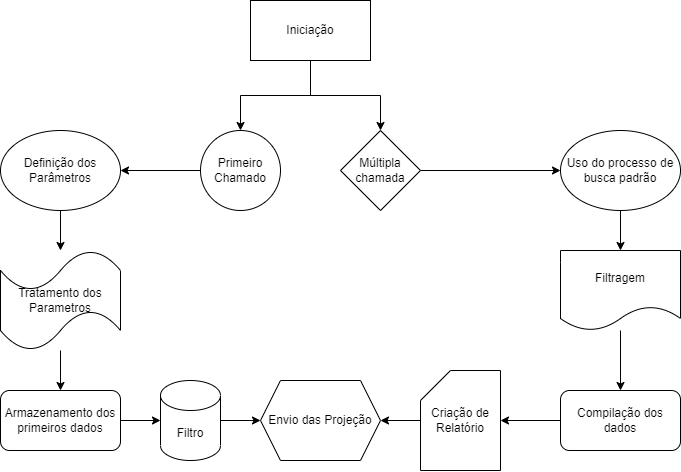

The diagram above was exported from draw.io. Its source (the exported page's mxGraphModel, read from the mxfile embedded in the PNG):
<mxGraphModel dx="950" dy="549" grid="1" gridSize="10" guides="1" tooltips="1" connect="1" arrows="1" fold="1" page="1" pageScale="1" pageWidth="826" pageHeight="1169" background="none" math="0" shadow="0">
  <root>
    <mxCell id="0" />
    <mxCell id="1" parent="0" />
    <mxCell id="kSfEB1OadXrLiagBBwql-121" style="edgeStyle=orthogonalEdgeStyle;rounded=0;orthogonalLoop=1;jettySize=auto;html=1;entryX=0.5;entryY=0;entryDx=0;entryDy=0;" edge="1" parent="1" source="kSfEB1OadXrLiagBBwql-114" target="kSfEB1OadXrLiagBBwql-120">
      <mxGeometry relative="1" as="geometry" />
    </mxCell>
    <mxCell id="kSfEB1OadXrLiagBBwql-124" style="edgeStyle=orthogonalEdgeStyle;rounded=0;orthogonalLoop=1;jettySize=auto;html=1;entryX=0.5;entryY=0;entryDx=0;entryDy=0;" edge="1" parent="1" source="kSfEB1OadXrLiagBBwql-114" target="kSfEB1OadXrLiagBBwql-123">
      <mxGeometry relative="1" as="geometry" />
    </mxCell>
    <mxCell id="kSfEB1OadXrLiagBBwql-114" value="Iniciação" style="rounded=0;whiteSpace=wrap;html=1;" vertex="1" parent="1">
      <mxGeometry x="310" y="40" width="120" height="60" as="geometry" />
    </mxCell>
    <mxCell id="kSfEB1OadXrLiagBBwql-126" style="edgeStyle=orthogonalEdgeStyle;rounded=0;orthogonalLoop=1;jettySize=auto;html=1;entryX=1;entryY=0.5;entryDx=0;entryDy=0;" edge="1" parent="1" source="kSfEB1OadXrLiagBBwql-120" target="kSfEB1OadXrLiagBBwql-125">
      <mxGeometry relative="1" as="geometry" />
    </mxCell>
    <mxCell id="kSfEB1OadXrLiagBBwql-120" value="Primeiro Chamado" style="ellipse;whiteSpace=wrap;html=1;aspect=fixed;" vertex="1" parent="1">
      <mxGeometry x="260" y="170" width="80" height="80" as="geometry" />
    </mxCell>
    <mxCell id="kSfEB1OadXrLiagBBwql-140" style="edgeStyle=orthogonalEdgeStyle;rounded=0;orthogonalLoop=1;jettySize=auto;html=1;entryX=0;entryY=0.5;entryDx=0;entryDy=0;" edge="1" parent="1" source="kSfEB1OadXrLiagBBwql-123" target="kSfEB1OadXrLiagBBwql-141">
      <mxGeometry relative="1" as="geometry">
        <mxPoint x="568.3999999999999" y="202" as="targetPoint" />
      </mxGeometry>
    </mxCell>
    <mxCell id="kSfEB1OadXrLiagBBwql-123" value="Múltipla chamada" style="rhombus;whiteSpace=wrap;html=1;" vertex="1" parent="1">
      <mxGeometry x="400" y="170" width="80" height="80" as="geometry" />
    </mxCell>
    <mxCell id="kSfEB1OadXrLiagBBwql-127" style="edgeStyle=orthogonalEdgeStyle;rounded=0;orthogonalLoop=1;jettySize=auto;html=1;" edge="1" parent="1" source="kSfEB1OadXrLiagBBwql-125" target="kSfEB1OadXrLiagBBwql-128">
      <mxGeometry relative="1" as="geometry">
        <mxPoint x="120" y="300" as="targetPoint" />
      </mxGeometry>
    </mxCell>
    <mxCell id="kSfEB1OadXrLiagBBwql-125" value="Definição dos Parâmetros" style="ellipse;whiteSpace=wrap;html=1;" vertex="1" parent="1">
      <mxGeometry x="60" y="170" width="120" height="80" as="geometry" />
    </mxCell>
    <mxCell id="kSfEB1OadXrLiagBBwql-129" style="edgeStyle=orthogonalEdgeStyle;rounded=0;orthogonalLoop=1;jettySize=auto;html=1;" edge="1" parent="1" source="kSfEB1OadXrLiagBBwql-128">
      <mxGeometry relative="1" as="geometry">
        <mxPoint x="120" y="430" as="targetPoint" />
      </mxGeometry>
    </mxCell>
    <mxCell id="kSfEB1OadXrLiagBBwql-128" value="Tratamento dos Parametros" style="shape=tape;whiteSpace=wrap;html=1;" vertex="1" parent="1">
      <mxGeometry x="60" y="290" width="120" height="100" as="geometry" />
    </mxCell>
    <mxCell id="kSfEB1OadXrLiagBBwql-136" style="edgeStyle=orthogonalEdgeStyle;rounded=0;orthogonalLoop=1;jettySize=auto;html=1;entryX=0;entryY=0.5;entryDx=0;entryDy=0;entryPerimeter=0;" edge="1" parent="1" source="kSfEB1OadXrLiagBBwql-131" target="kSfEB1OadXrLiagBBwql-134">
      <mxGeometry relative="1" as="geometry" />
    </mxCell>
    <mxCell id="kSfEB1OadXrLiagBBwql-131" value="Armazenamento dos primeiros dados" style="rounded=1;whiteSpace=wrap;html=1;" vertex="1" parent="1">
      <mxGeometry x="60" y="430" width="120" height="60" as="geometry" />
    </mxCell>
    <mxCell id="kSfEB1OadXrLiagBBwql-138" style="edgeStyle=orthogonalEdgeStyle;rounded=0;orthogonalLoop=1;jettySize=auto;html=1;entryX=0;entryY=0.5;entryDx=0;entryDy=0;" edge="1" parent="1" source="kSfEB1OadXrLiagBBwql-134" target="kSfEB1OadXrLiagBBwql-137">
      <mxGeometry relative="1" as="geometry" />
    </mxCell>
    <mxCell id="kSfEB1OadXrLiagBBwql-134" value="Filtro" style="shape=cylinder3;whiteSpace=wrap;html=1;boundedLbl=1;backgroundOutline=1;size=15;" vertex="1" parent="1">
      <mxGeometry x="220" y="420" width="60" height="80" as="geometry" />
    </mxCell>
    <mxCell id="kSfEB1OadXrLiagBBwql-137" value="Envio das Projeção" style="shape=hexagon;perimeter=hexagonPerimeter2;whiteSpace=wrap;html=1;fixedSize=1;" vertex="1" parent="1">
      <mxGeometry x="320" y="420" width="120" height="80" as="geometry" />
    </mxCell>
    <mxCell id="kSfEB1OadXrLiagBBwql-142" style="edgeStyle=orthogonalEdgeStyle;rounded=0;orthogonalLoop=1;jettySize=auto;html=1;" edge="1" parent="1" source="kSfEB1OadXrLiagBBwql-141" target="kSfEB1OadXrLiagBBwql-143">
      <mxGeometry relative="1" as="geometry">
        <mxPoint x="760" y="210" as="targetPoint" />
      </mxGeometry>
    </mxCell>
    <mxCell id="kSfEB1OadXrLiagBBwql-141" value="Uso do processo de busca padrão" style="ellipse;whiteSpace=wrap;html=1;" vertex="1" parent="1">
      <mxGeometry x="620" y="170" width="120" height="80" as="geometry" />
    </mxCell>
    <mxCell id="kSfEB1OadXrLiagBBwql-144" style="edgeStyle=orthogonalEdgeStyle;rounded=0;orthogonalLoop=1;jettySize=auto;html=1;entryX=0.5;entryY=0;entryDx=0;entryDy=0;" edge="1" parent="1" source="kSfEB1OadXrLiagBBwql-143" target="kSfEB1OadXrLiagBBwql-145">
      <mxGeometry relative="1" as="geometry">
        <mxPoint x="620" y="420" as="targetPoint" />
      </mxGeometry>
    </mxCell>
    <mxCell id="kSfEB1OadXrLiagBBwql-143" value="Filtragem" style="shape=document;whiteSpace=wrap;html=1;boundedLbl=1;" vertex="1" parent="1">
      <mxGeometry x="620" y="290" width="120" height="80" as="geometry" />
    </mxCell>
    <mxCell id="kSfEB1OadXrLiagBBwql-146" style="edgeStyle=orthogonalEdgeStyle;rounded=0;orthogonalLoop=1;jettySize=auto;html=1;" edge="1" parent="1" source="kSfEB1OadXrLiagBBwql-145" target="kSfEB1OadXrLiagBBwql-147">
      <mxGeometry relative="1" as="geometry">
        <mxPoint x="570" y="460" as="targetPoint" />
      </mxGeometry>
    </mxCell>
    <mxCell id="kSfEB1OadXrLiagBBwql-145" value="Compilação dos dados" style="rounded=1;whiteSpace=wrap;html=1;" vertex="1" parent="1">
      <mxGeometry x="620" y="430" width="120" height="60" as="geometry" />
    </mxCell>
    <mxCell id="kSfEB1OadXrLiagBBwql-148" style="edgeStyle=orthogonalEdgeStyle;rounded=0;orthogonalLoop=1;jettySize=auto;html=1;entryX=1;entryY=0.5;entryDx=0;entryDy=0;" edge="1" parent="1" source="kSfEB1OadXrLiagBBwql-147" target="kSfEB1OadXrLiagBBwql-137">
      <mxGeometry relative="1" as="geometry" />
    </mxCell>
    <mxCell id="kSfEB1OadXrLiagBBwql-147" value="Criação de Relatório" style="shape=card;whiteSpace=wrap;html=1;" vertex="1" parent="1">
      <mxGeometry x="480" y="410" width="80" height="100" as="geometry" />
    </mxCell>
  </root>
</mxGraphModel>